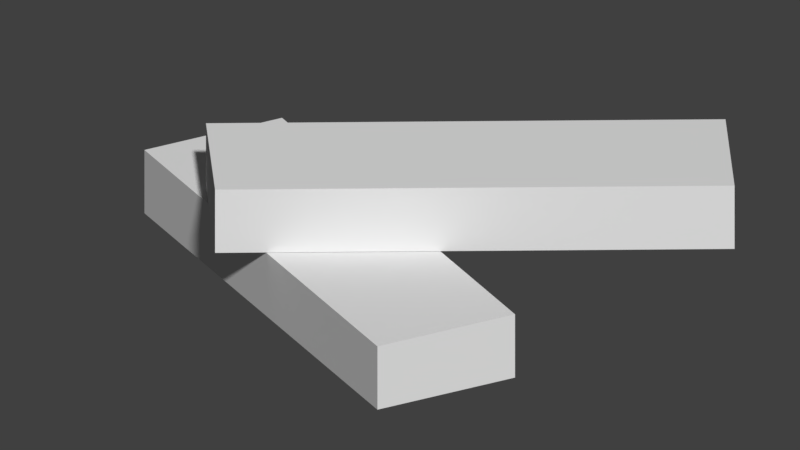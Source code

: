 # Source: camView.blend  (saved by Blender 2.79.0; exported with 4.5.12 LTS)
import bpy
from mathutils import Matrix  # noqa: F401  (used for matrix-valued properties, if any)

bpy.ops.wm.read_factory_settings(use_empty=True)
scene = bpy.context.scene
scene.name = 'Scene'

# ---- collections
col_collection_1 = bpy.data.collections.new('Collection 1'); scene.collection.children.link(col_collection_1)

# ---- world
world_world = bpy.data.worlds.new('World'); scene.world = world_world
world_world.color = (0.05088, 0.05088, 0.05088)
world_world.use_sun_shadow = False
world_world.sun_shadow_jitter_overblur = 0.0
world_world.cycles.sampling_method = 'MANUAL'

# ---- cameras
cam_camera = bpy.data.cameras.new('Camera')
cam_camera.type = 'ORTHO'
cam_camera.clip_start = 0.01
cam_camera.clip_end = 100.0
cam_camera.lens = 35.0
cam_camera.sensor_width = 32.0
cam_camera.sensor_height = 18.0
cam_camera.ortho_scale = 7.274
cam_camera.display_size = 2.0
cam_camera.dof.focus_distance = 0.0
cam_camera.dof.aperture_fstop = 128.0
cam_camera.dof.aperture_blades = 6

# ---- meshes
me_cube_001 = bpy.data.meshes.new('Cube.001')
me_cube_001.from_pydata([(-0.6726, 0.1973, -0.09114), (-0.6726, 0.1973, 0.09114), (-0.4607, 0.5488, -0.09114), (-0.4607, 0.5488, 0.09114), (0.4607, -0.5488, -0.09114), (0.4607, -0.5488, 0.09114), (0.6726, -0.1973, -0.09114), (0.6726, -0.1973, 0.09114)], [], [(0, 1, 3, 2), (2, 3, 7, 6), (6, 7, 5, 4), (4, 5, 1, 0), (2, 6, 4, 0), (7, 3, 1, 5)])
me_cube_001.use_remesh_preserve_volume = False
me_cube_001.use_remesh_preserve_attributes = False
me_cube_001.use_mirror_vertex_groups = False
me_cube_001.update()
me_cube = bpy.data.meshes.new('Cube')
me_cube.from_pydata([(-0.6726, 0.1973, -0.09114), (-0.6726, 0.1973, 0.09114), (-0.4607, 0.5488, -0.09114), (-0.4607, 0.5488, 0.09114), (0.4607, -0.5488, -0.09114), (0.4607, -0.5488, 0.09114), (0.6726, -0.1973, -0.09114), (0.6726, -0.1973, 0.09114)], [], [(0, 1, 3, 2), (2, 3, 7, 6), (6, 7, 5, 4), (4, 5, 1, 0), (2, 6, 4, 0), (7, 3, 1, 5)])
me_cube.use_remesh_preserve_volume = False
me_cube.use_remesh_preserve_attributes = False
me_cube.use_mirror_vertex_groups = False
me_cube.update()

# ---- objects
ob_cube_001 = bpy.data.objects.new('Cube.001', me_cube_001)
ob_camera = bpy.data.objects.new('Camera', cam_camera)
ob_cube = bpy.data.objects.new('Cube', me_cube)

# ---- transforms, parenting, visibility, modifiers, constraints
ob_cube_001.location = (0.2437, -0.05203, 2.294)
ob_cube_001.rotation_euler = (0.0, -0.0, 1.124)
ob_cube_001.scale = (3.482, 3.482, 3.482)
ob_cube_001.lineart.crease_threshold = 0.0
ob_camera.location = (1.017, -2.669, 3.142)
ob_camera.rotation_euler = (1.134, 0.0, 0.5236)
ob_camera.lineart.crease_threshold = 0.0
ob_cube.location = (-0.7134, -0.9494, 1.654)
ob_cube.scale = (3.482, 3.482, 3.482)
ob_cube.lineart.crease_threshold = 0.0

# ---- collection membership
col_collection_1.objects.link(ob_cube_001)
col_collection_1.objects.link(ob_camera)
col_collection_1.objects.link(ob_cube)

# ---- scene / render settings (as saved in the file)
scene.camera = ob_camera
scene.frame_start = 1; scene.frame_end = 250; scene.frame_set(1)
scene.render.engine = 'BLENDER_EEVEE_NEXT'
scene.render.dither_intensity = 0.0
scene.cycles.use_denoising = False
scene.cycles.samples = 128
scene.cycles.sampling_pattern = 'TABULATED_SOBOL'
scene.cycles.use_adaptive_sampling = False
scene.cycles.use_light_tree = False
scene.cycles.blur_glossy = 0.0
scene.cycles.sample_clamp_indirect = 0.0
scene.view_settings.view_transform = 'Standard'
bpy.context.view_layer.update()

# ---- added for rendering (the .blend has no usable light): sun
light_auto_sun = bpy.data.lights.new('AutoSun', 'SUN')
light_auto_sun.energy = 3.0
light_auto_sun.angle = 0.0523599
ob_auto_sun = bpy.data.objects.new('AutoSun', light_auto_sun)
scene.collection.objects.link(ob_auto_sun)
ob_auto_sun.rotation_euler = (0.872665, 0.174533, 0.523599)
bpy.context.view_layer.update()
